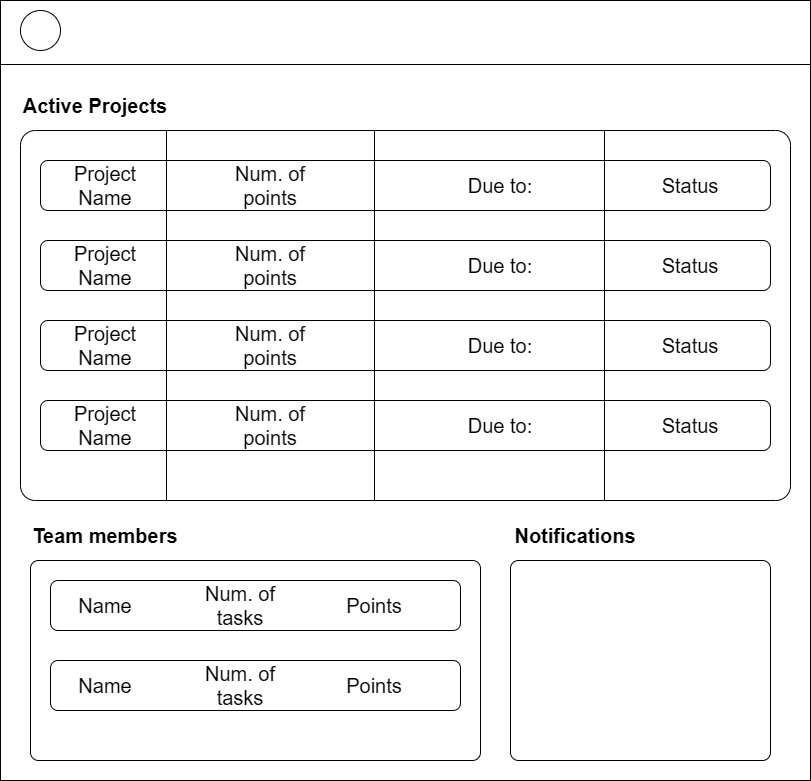

The diagram above was exported from draw.io. Its source (the exported page's mxGraphModel, read from the mxfile embedded in the PNG):
<mxGraphModel dx="1908" dy="981" grid="1" gridSize="10" guides="1" tooltips="1" connect="1" arrows="1" fold="1" page="1" pageScale="1" pageWidth="850" pageHeight="1100" math="0" shadow="0">
  <root>
    <mxCell id="0" />
    <mxCell id="1" parent="0" />
    <mxCell id="9-dbsAjJsGs3beO_xFdB-1" value="" style="rounded=0;whiteSpace=wrap;html=1;" vertex="1" parent="1">
      <mxGeometry x="20" y="130" width="810" height="780" as="geometry" />
    </mxCell>
    <mxCell id="9-dbsAjJsGs3beO_xFdB-2" value="" style="line;strokeWidth=1;fillColor=none;align=left;verticalAlign=middle;spacingTop=-1;spacingLeft=3;spacingRight=3;rotatable=0;labelPosition=right;points=[];portConstraint=eastwest;strokeColor=inherit;" vertex="1" parent="1">
      <mxGeometry x="20" y="190" width="810" height="8" as="geometry" />
    </mxCell>
    <mxCell id="9-dbsAjJsGs3beO_xFdB-3" value="" style="ellipse;whiteSpace=wrap;html=1;aspect=fixed;" vertex="1" parent="1">
      <mxGeometry x="40" y="140" width="40" height="40" as="geometry" />
    </mxCell>
    <mxCell id="9-dbsAjJsGs3beO_xFdB-4" value="" style="rounded=1;whiteSpace=wrap;html=1;arcSize=4;" vertex="1" parent="1">
      <mxGeometry x="40" y="260" width="770" height="370" as="geometry" />
    </mxCell>
    <mxCell id="9-dbsAjJsGs3beO_xFdB-5" value="Active Projects" style="text;html=1;align=center;verticalAlign=middle;whiteSpace=wrap;rounded=0;fontSize=20;fontStyle=1" vertex="1" parent="1">
      <mxGeometry x="40" y="220" width="150" height="30" as="geometry" />
    </mxCell>
    <mxCell id="9-dbsAjJsGs3beO_xFdB-9" value="" style="rounded=1;whiteSpace=wrap;html=1;" vertex="1" parent="1">
      <mxGeometry x="60" y="290" width="730" height="50" as="geometry" />
    </mxCell>
    <mxCell id="9-dbsAjJsGs3beO_xFdB-10" value="" style="rounded=1;whiteSpace=wrap;html=1;" vertex="1" parent="1">
      <mxGeometry x="60" y="370" width="730" height="50" as="geometry" />
    </mxCell>
    <mxCell id="9-dbsAjJsGs3beO_xFdB-11" value="" style="rounded=1;whiteSpace=wrap;html=1;" vertex="1" parent="1">
      <mxGeometry x="60" y="450" width="730" height="50" as="geometry" />
    </mxCell>
    <mxCell id="9-dbsAjJsGs3beO_xFdB-12" value="" style="rounded=1;whiteSpace=wrap;html=1;" vertex="1" parent="1">
      <mxGeometry x="60" y="530" width="730" height="50" as="geometry" />
    </mxCell>
    <mxCell id="9-dbsAjJsGs3beO_xFdB-6" value="" style="line;strokeWidth=1;fillColor=none;align=left;verticalAlign=middle;spacingTop=-1;spacingLeft=3;spacingRight=3;rotatable=0;labelPosition=right;points=[];portConstraint=eastwest;strokeColor=inherit;direction=south;" vertex="1" parent="1">
      <mxGeometry x="182" y="260" width="8" height="370" as="geometry" />
    </mxCell>
    <mxCell id="9-dbsAjJsGs3beO_xFdB-7" value="" style="line;strokeWidth=1;fillColor=none;align=left;verticalAlign=middle;spacingTop=-1;spacingLeft=3;spacingRight=3;rotatable=0;labelPosition=right;points=[];portConstraint=eastwest;strokeColor=inherit;direction=south;" vertex="1" parent="1">
      <mxGeometry x="390" y="260" width="8" height="370" as="geometry" />
    </mxCell>
    <mxCell id="9-dbsAjJsGs3beO_xFdB-8" value="" style="line;strokeWidth=1;fillColor=none;align=left;verticalAlign=middle;spacingTop=-1;spacingLeft=3;spacingRight=3;rotatable=0;labelPosition=right;points=[];portConstraint=eastwest;strokeColor=inherit;direction=south;" vertex="1" parent="1">
      <mxGeometry x="620" y="260" width="8" height="370" as="geometry" />
    </mxCell>
    <mxCell id="9-dbsAjJsGs3beO_xFdB-13" value="Project Name" style="text;html=1;align=center;verticalAlign=middle;whiteSpace=wrap;rounded=0;fontSize=20;" vertex="1" parent="1">
      <mxGeometry x="80" y="300" width="90" height="30" as="geometry" />
    </mxCell>
    <mxCell id="9-dbsAjJsGs3beO_xFdB-14" value="Project Name" style="text;html=1;align=center;verticalAlign=middle;whiteSpace=wrap;rounded=0;fontSize=20;" vertex="1" parent="1">
      <mxGeometry x="80" y="380" width="90" height="30" as="geometry" />
    </mxCell>
    <mxCell id="9-dbsAjJsGs3beO_xFdB-15" value="Project Name" style="text;html=1;align=center;verticalAlign=middle;whiteSpace=wrap;rounded=0;fontSize=20;" vertex="1" parent="1">
      <mxGeometry x="80" y="460" width="90" height="30" as="geometry" />
    </mxCell>
    <mxCell id="9-dbsAjJsGs3beO_xFdB-16" value="Project Name" style="text;html=1;align=center;verticalAlign=middle;whiteSpace=wrap;rounded=0;fontSize=20;" vertex="1" parent="1">
      <mxGeometry x="80" y="540" width="90" height="30" as="geometry" />
    </mxCell>
    <mxCell id="9-dbsAjJsGs3beO_xFdB-17" value="Status" style="text;html=1;align=center;verticalAlign=middle;whiteSpace=wrap;rounded=0;fontSize=20;" vertex="1" parent="1">
      <mxGeometry x="680" y="300" width="60" height="30" as="geometry" />
    </mxCell>
    <mxCell id="9-dbsAjJsGs3beO_xFdB-18" value="Status" style="text;html=1;align=center;verticalAlign=middle;whiteSpace=wrap;rounded=0;fontSize=20;" vertex="1" parent="1">
      <mxGeometry x="680" y="380" width="60" height="30" as="geometry" />
    </mxCell>
    <mxCell id="9-dbsAjJsGs3beO_xFdB-19" value="Status" style="text;html=1;align=center;verticalAlign=middle;whiteSpace=wrap;rounded=0;fontSize=20;" vertex="1" parent="1">
      <mxGeometry x="680" y="460" width="60" height="30" as="geometry" />
    </mxCell>
    <mxCell id="9-dbsAjJsGs3beO_xFdB-20" value="Status" style="text;html=1;align=center;verticalAlign=middle;whiteSpace=wrap;rounded=0;fontSize=20;" vertex="1" parent="1">
      <mxGeometry x="680" y="540" width="60" height="30" as="geometry" />
    </mxCell>
    <mxCell id="9-dbsAjJsGs3beO_xFdB-21" value="Due to:&lt;span style=&quot;color: rgba(0, 0, 0, 0); font-family: monospace; font-size: 0px; text-align: start; text-wrap-mode: nowrap;&quot;&gt;%3CmxGraphModel%3E%3Croot%3E%3CmxCell%20id%3D%220%22%2F%3E%3CmxCell%20id%3D%221%22%20parent%3D%220%22%2F%3E%3CmxCell%20id%3D%222%22%20value%3D%22Status%22%20style%3D%22text%3Bhtml%3D1%3Balign%3Dcenter%3BverticalAlign%3Dmiddle%3BwhiteSpace%3Dwrap%3Brounded%3D0%3BfontSize%3D20%3B%22%20vertex%3D%221%22%20parent%3D%221%22%3E%3CmxGeometry%20x%3D%22680%22%20y%3D%22300%22%20width%3D%2260%22%20height%3D%2230%22%20as%3D%22geometry%22%2F%3E%3C%2FmxCell%3E%3C%2Froot%3E%3C%2FmxGraphModel%3E&lt;/span&gt;" style="text;html=1;align=center;verticalAlign=middle;whiteSpace=wrap;rounded=0;fontSize=20;" vertex="1" parent="1">
      <mxGeometry x="480" y="300" width="80" height="30" as="geometry" />
    </mxCell>
    <mxCell id="9-dbsAjJsGs3beO_xFdB-24" value="Due to:&lt;span style=&quot;color: rgba(0, 0, 0, 0); font-family: monospace; font-size: 0px; text-align: start; text-wrap-mode: nowrap;&quot;&gt;%3CmxGraphModel%3E%3Croot%3E%3CmxCell%20id%3D%220%22%2F%3E%3CmxCell%20id%3D%221%22%20parent%3D%220%22%2F%3E%3CmxCell%20id%3D%222%22%20value%3D%22Status%22%20style%3D%22text%3Bhtml%3D1%3Balign%3Dcenter%3BverticalAlign%3Dmiddle%3BwhiteSpace%3Dwrap%3Brounded%3D0%3BfontSize%3D20%3B%22%20vertex%3D%221%22%20parent%3D%221%22%3E%3CmxGeometry%20x%3D%22680%22%20y%3D%22300%22%20width%3D%2260%22%20height%3D%2230%22%20as%3D%22geometry%22%2F%3E%3C%2FmxCell%3E%3C%2Froot%3E%3C%2FmxGraphModel%3E&lt;/span&gt;" style="text;html=1;align=center;verticalAlign=middle;whiteSpace=wrap;rounded=0;fontSize=20;" vertex="1" parent="1">
      <mxGeometry x="480" y="380" width="80" height="30" as="geometry" />
    </mxCell>
    <mxCell id="9-dbsAjJsGs3beO_xFdB-25" value="Due to:&lt;span style=&quot;color: rgba(0, 0, 0, 0); font-family: monospace; font-size: 0px; text-align: start; text-wrap-mode: nowrap;&quot;&gt;%3CmxGraphModel%3E%3Croot%3E%3CmxCell%20id%3D%220%22%2F%3E%3CmxCell%20id%3D%221%22%20parent%3D%220%22%2F%3E%3CmxCell%20id%3D%222%22%20value%3D%22Status%22%20style%3D%22text%3Bhtml%3D1%3Balign%3Dcenter%3BverticalAlign%3Dmiddle%3BwhiteSpace%3Dwrap%3Brounded%3D0%3BfontSize%3D20%3B%22%20vertex%3D%221%22%20parent%3D%221%22%3E%3CmxGeometry%20x%3D%22680%22%20y%3D%22300%22%20width%3D%2260%22%20height%3D%2230%22%20as%3D%22geometry%22%2F%3E%3C%2FmxCell%3E%3C%2Froot%3E%3C%2FmxGraphModel%3E&lt;/span&gt;" style="text;html=1;align=center;verticalAlign=middle;whiteSpace=wrap;rounded=0;fontSize=20;" vertex="1" parent="1">
      <mxGeometry x="480" y="460" width="80" height="30" as="geometry" />
    </mxCell>
    <mxCell id="9-dbsAjJsGs3beO_xFdB-26" value="Due to:&lt;span style=&quot;color: rgba(0, 0, 0, 0); font-family: monospace; font-size: 0px; text-align: start; text-wrap-mode: nowrap;&quot;&gt;%3CmxGraphModel%3E%3Croot%3E%3CmxCell%20id%3D%220%22%2F%3E%3CmxCell%20id%3D%221%22%20parent%3D%220%22%2F%3E%3CmxCell%20id%3D%222%22%20value%3D%22Status%22%20style%3D%22text%3Bhtml%3D1%3Balign%3Dcenter%3BverticalAlign%3Dmiddle%3BwhiteSpace%3Dwrap%3Brounded%3D0%3BfontSize%3D20%3B%22%20vertex%3D%221%22%20parent%3D%221%22%3E%3CmxGeometry%20x%3D%22680%22%20y%3D%22300%22%20width%3D%2260%22%20height%3D%2230%22%20as%3D%22geometry%22%2F%3E%3C%2FmxCell%3E%3C%2Froot%3E%3C%2FmxGraphModel%3E&lt;/span&gt;" style="text;html=1;align=center;verticalAlign=middle;whiteSpace=wrap;rounded=0;fontSize=20;" vertex="1" parent="1">
      <mxGeometry x="480" y="540" width="80" height="30" as="geometry" />
    </mxCell>
    <mxCell id="9-dbsAjJsGs3beO_xFdB-27" value="Num. of points" style="text;html=1;align=center;verticalAlign=middle;whiteSpace=wrap;rounded=0;fontSize=20;" vertex="1" parent="1">
      <mxGeometry x="250" y="300" width="80" height="30" as="geometry" />
    </mxCell>
    <mxCell id="9-dbsAjJsGs3beO_xFdB-28" value="Num. of points" style="text;html=1;align=center;verticalAlign=middle;whiteSpace=wrap;rounded=0;fontSize=20;" vertex="1" parent="1">
      <mxGeometry x="250" y="380" width="80" height="30" as="geometry" />
    </mxCell>
    <mxCell id="9-dbsAjJsGs3beO_xFdB-29" value="Num. of points" style="text;html=1;align=center;verticalAlign=middle;whiteSpace=wrap;rounded=0;fontSize=20;" vertex="1" parent="1">
      <mxGeometry x="250" y="460" width="80" height="30" as="geometry" />
    </mxCell>
    <mxCell id="9-dbsAjJsGs3beO_xFdB-30" value="Num. of points" style="text;html=1;align=center;verticalAlign=middle;whiteSpace=wrap;rounded=0;fontSize=20;" vertex="1" parent="1">
      <mxGeometry x="250" y="540" width="80" height="30" as="geometry" />
    </mxCell>
    <mxCell id="9-dbsAjJsGs3beO_xFdB-31" value="" style="rounded=1;whiteSpace=wrap;html=1;arcSize=4;" vertex="1" parent="1">
      <mxGeometry x="50" y="690" width="450" height="200" as="geometry" />
    </mxCell>
    <mxCell id="9-dbsAjJsGs3beO_xFdB-32" value="Team members" style="text;html=1;align=center;verticalAlign=middle;whiteSpace=wrap;rounded=0;fontSize=20;fontStyle=1" vertex="1" parent="1">
      <mxGeometry x="50" y="650" width="150" height="30" as="geometry" />
    </mxCell>
    <mxCell id="9-dbsAjJsGs3beO_xFdB-33" value="" style="rounded=1;whiteSpace=wrap;html=1;" vertex="1" parent="1">
      <mxGeometry x="70" y="710" width="410" height="50" as="geometry" />
    </mxCell>
    <mxCell id="9-dbsAjJsGs3beO_xFdB-34" value="" style="rounded=1;whiteSpace=wrap;html=1;arcSize=4;" vertex="1" parent="1">
      <mxGeometry x="530" y="690" width="260" height="200" as="geometry" />
    </mxCell>
    <mxCell id="9-dbsAjJsGs3beO_xFdB-37" value="Name" style="text;html=1;align=center;verticalAlign=middle;whiteSpace=wrap;rounded=0;fontSize=20;" vertex="1" parent="1">
      <mxGeometry x="85" y="720" width="80" height="30" as="geometry" />
    </mxCell>
    <mxCell id="9-dbsAjJsGs3beO_xFdB-38" value="Num. of tasks" style="text;html=1;align=center;verticalAlign=middle;whiteSpace=wrap;rounded=0;fontSize=20;" vertex="1" parent="1">
      <mxGeometry x="220" y="720" width="80" height="30" as="geometry" />
    </mxCell>
    <mxCell id="9-dbsAjJsGs3beO_xFdB-39" value="Points" style="text;html=1;align=center;verticalAlign=middle;whiteSpace=wrap;rounded=0;fontSize=20;" vertex="1" parent="1">
      <mxGeometry x="354" y="720" width="80" height="30" as="geometry" />
    </mxCell>
    <mxCell id="9-dbsAjJsGs3beO_xFdB-44" value="" style="rounded=1;whiteSpace=wrap;html=1;" vertex="1" parent="1">
      <mxGeometry x="70" y="790" width="410" height="50" as="geometry" />
    </mxCell>
    <mxCell id="9-dbsAjJsGs3beO_xFdB-45" value="Name" style="text;html=1;align=center;verticalAlign=middle;whiteSpace=wrap;rounded=0;fontSize=20;" vertex="1" parent="1">
      <mxGeometry x="85" y="800" width="80" height="30" as="geometry" />
    </mxCell>
    <mxCell id="9-dbsAjJsGs3beO_xFdB-46" value="Num. of tasks" style="text;html=1;align=center;verticalAlign=middle;whiteSpace=wrap;rounded=0;fontSize=20;" vertex="1" parent="1">
      <mxGeometry x="220" y="800" width="80" height="30" as="geometry" />
    </mxCell>
    <mxCell id="9-dbsAjJsGs3beO_xFdB-47" value="Points" style="text;html=1;align=center;verticalAlign=middle;whiteSpace=wrap;rounded=0;fontSize=20;" vertex="1" parent="1">
      <mxGeometry x="354" y="800" width="80" height="30" as="geometry" />
    </mxCell>
    <mxCell id="9-dbsAjJsGs3beO_xFdB-48" value="Notifications" style="text;html=1;align=center;verticalAlign=middle;whiteSpace=wrap;rounded=0;fontSize=20;fontStyle=1" vertex="1" parent="1">
      <mxGeometry x="530" y="650" width="130" height="30" as="geometry" />
    </mxCell>
  </root>
</mxGraphModel>